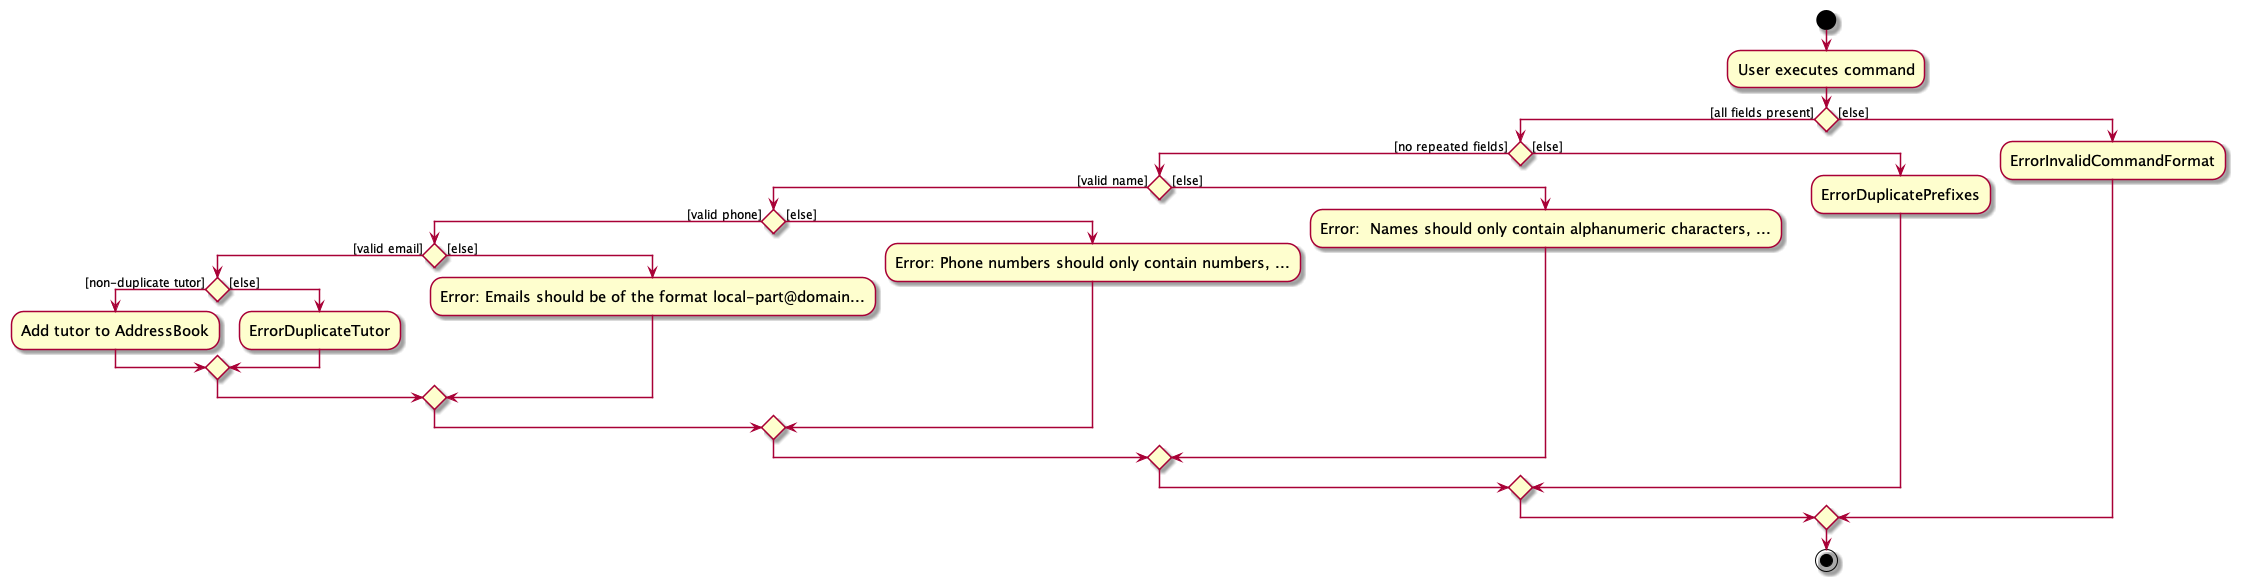

The diagram above was rendered by PlantUML. Its source (embedded in the PNG):
@startuml
skin rose
skinparam ActivityFontSize 15
skinparam ArrowFontSize 12
start
:User executes command;

'Since the beta syntax does not support placing the condition outside the
'diamond we place it as the true branch instead.

if () then ([all fields present])
    if () then ([no repeated fields])
         if () then ([valid name])
              if () then ([valid phone])
                   if () then ([valid email])
                        if () then ([non-duplicate tutor])
                            :Add tutor to AddressBook;
                       else ([else])
                            :ErrorDuplicateTutor;
                       endif
                   else ([else])
                        :Error: Emails should be of the format local-part@domain...;
                   endif
              else ([else])
                  :Error: Phone numbers should only contain numbers, ...;
              endif
         else ([else])
             :Error:  Names should only contain alphanumeric characters, ...;
         endif
    else ([else])
     :ErrorDuplicatePrefixes;
    endif
else ([else])
 :ErrorInvalidCommandFormat;
endif
stop
@enduml